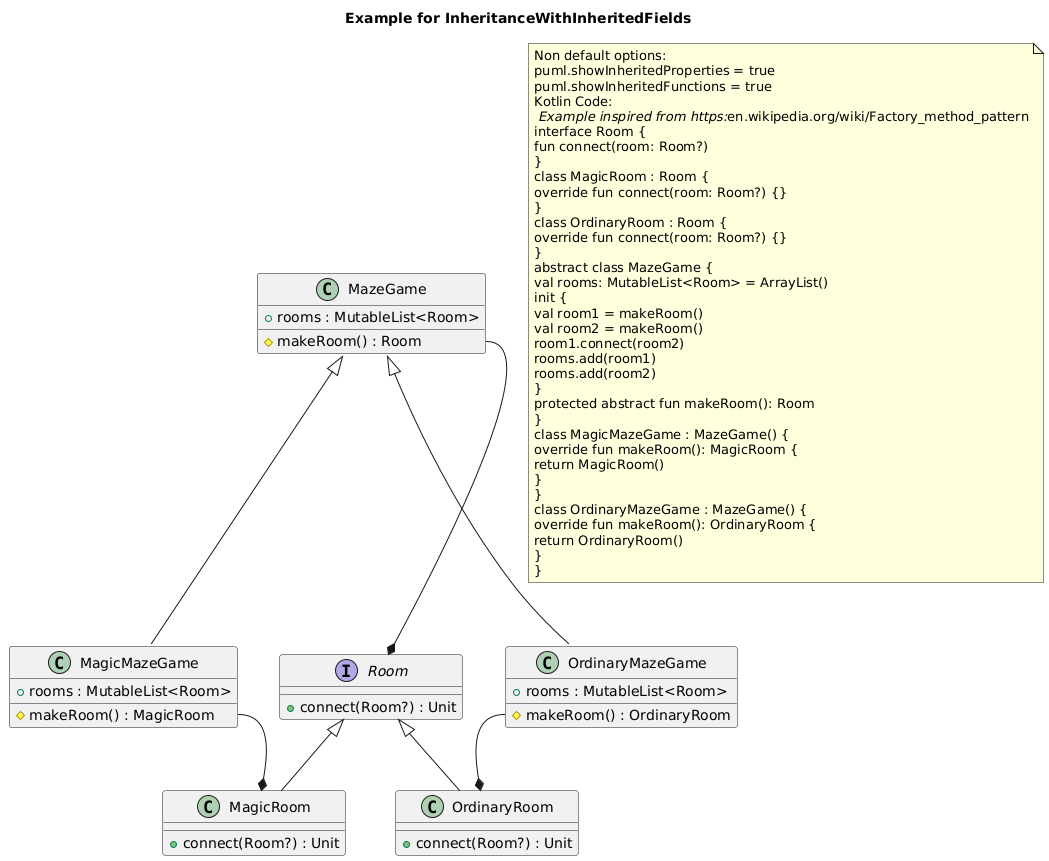

The diagram above was rendered by PlantUML. Its source (embedded in the PNG):
@startuml
title Example for InheritanceWithInheritedFields
interface "Room" as Room {
+ connect(Room?) : Unit
}
class "MagicRoom" as MagicRoom {
+ connect(Room?) : Unit
}
class "OrdinaryRoom" as OrdinaryRoom {
+ connect(Room?) : Unit
}
class "MazeGame" as MazeGame {
+ rooms : MutableList<Room>
# makeRoom() : Room
}
class "MagicMazeGame" as MagicMazeGame {
+ rooms : MutableList<Room>
# makeRoom() : MagicRoom
}
class "OrdinaryMazeGame" as OrdinaryMazeGame {
+ rooms : MutableList<Room>
# makeRoom() : OrdinaryRoom
}
Room <|-- MagicRoom
Room <|-- OrdinaryRoom
MazeGame <|-- MagicMazeGame
MazeGame <|-- OrdinaryMazeGame
MazeGame::makeRoom --* Room
MagicMazeGame::makeRoom --* MagicRoom
OrdinaryMazeGame::makeRoom --* OrdinaryRoom
note as note_of_code
Non default options:
puml.showInheritedProperties = true
puml.showInheritedFunctions = true
Kotlin Code:
// Example inspired from https://en.wikipedia.org/wiki/Factory_method_pattern
interface Room {
fun connect(room: Room?)
}
class MagicRoom : Room {
override fun connect(room: Room?) {}
}
class OrdinaryRoom : Room {
override fun connect(room: Room?) {}
}
abstract class MazeGame {
val rooms: MutableList<Room> = ArrayList()
init {
val room1 = makeRoom()
val room2 = makeRoom()
room1.connect(room2)
rooms.add(room1)
rooms.add(room2)
}
protected abstract fun makeRoom(): Room
}
class MagicMazeGame : MazeGame() {
override fun makeRoom(): MagicRoom {
return MagicRoom()
}
}
class OrdinaryMazeGame : MazeGame() {
override fun makeRoom(): OrdinaryRoom {
return OrdinaryRoom()
}
}
end note
@enduml